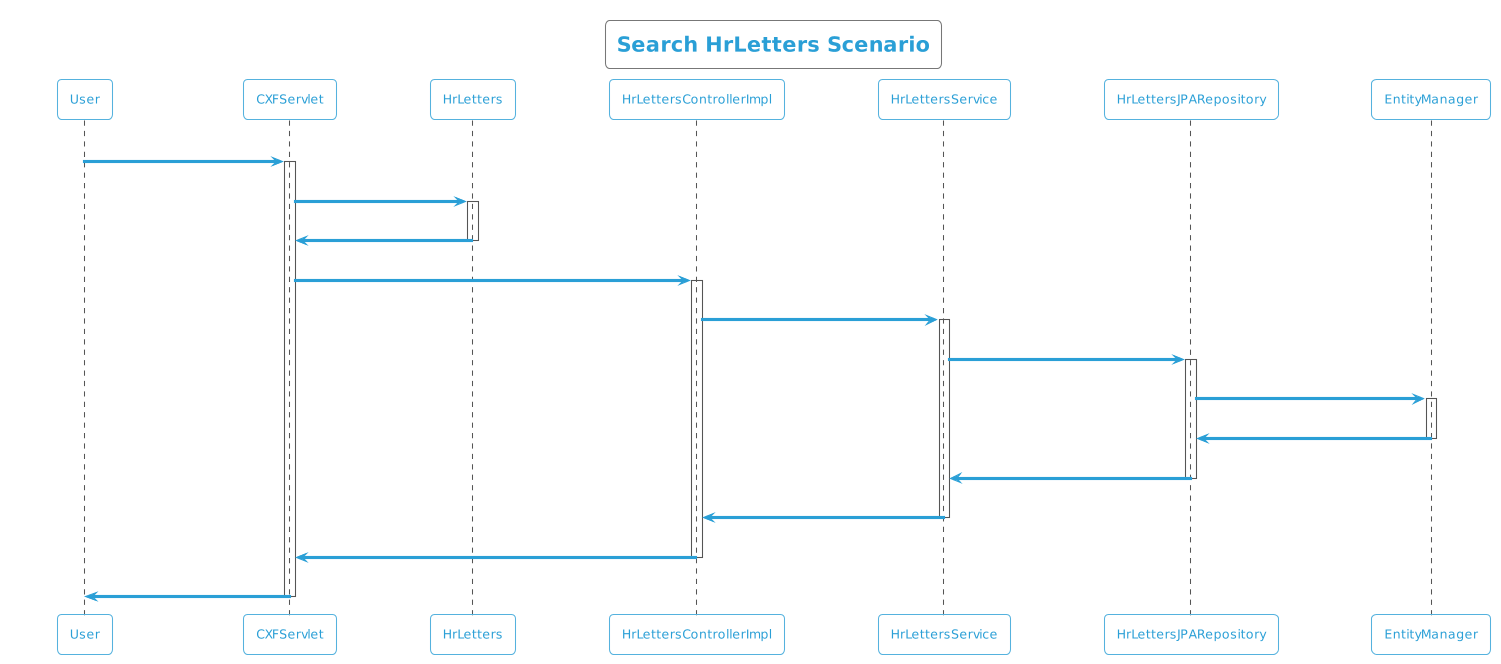

The diagram above was rendered by PlantUML. Its source (embedded in the PNG):
@startuml
!theme cyborg-outline
title Search HrLetters Scenario
participant User
User -> CXFServlet: GET, HrLetters
activate CXFServlet
CXFServlet -> HrLetters: << search >>
activate HrLetters
HrLetters -> CXFServlet: << instance >>
deactivate HrLetters
CXFServlet -> HrLettersControllerImpl: search(:HrLetters)
activate HrLettersControllerImpl
HrLettersControllerImpl -> HrLettersService: search(:HrLetters)
activate HrLettersService
HrLettersService -> HrLettersJPARepository: search(:HrLetters)
activate HrLettersJPARepository
HrLettersJPARepository -> EntityManager: response(:HrLetters)
activate EntityManager
EntityManager -> HrLettersJPARepository: << persisted HrLetters >>
deactivate EntityManager
HrLettersJPARepository -> HrLettersService: << persisted HrLetters >>
deactivate HrLettersJPARepository
HrLettersService -> HrLettersControllerImpl: << persisted HrLetters >>
deactivate HrLettersService
HrLettersControllerImpl -> CXFServlet: << persisted HrLetters >>
deactivate HrLettersControllerImpl
CXFServlet -> User: marshalled HrLetters XML
deactivate CXFServlet
@enduml